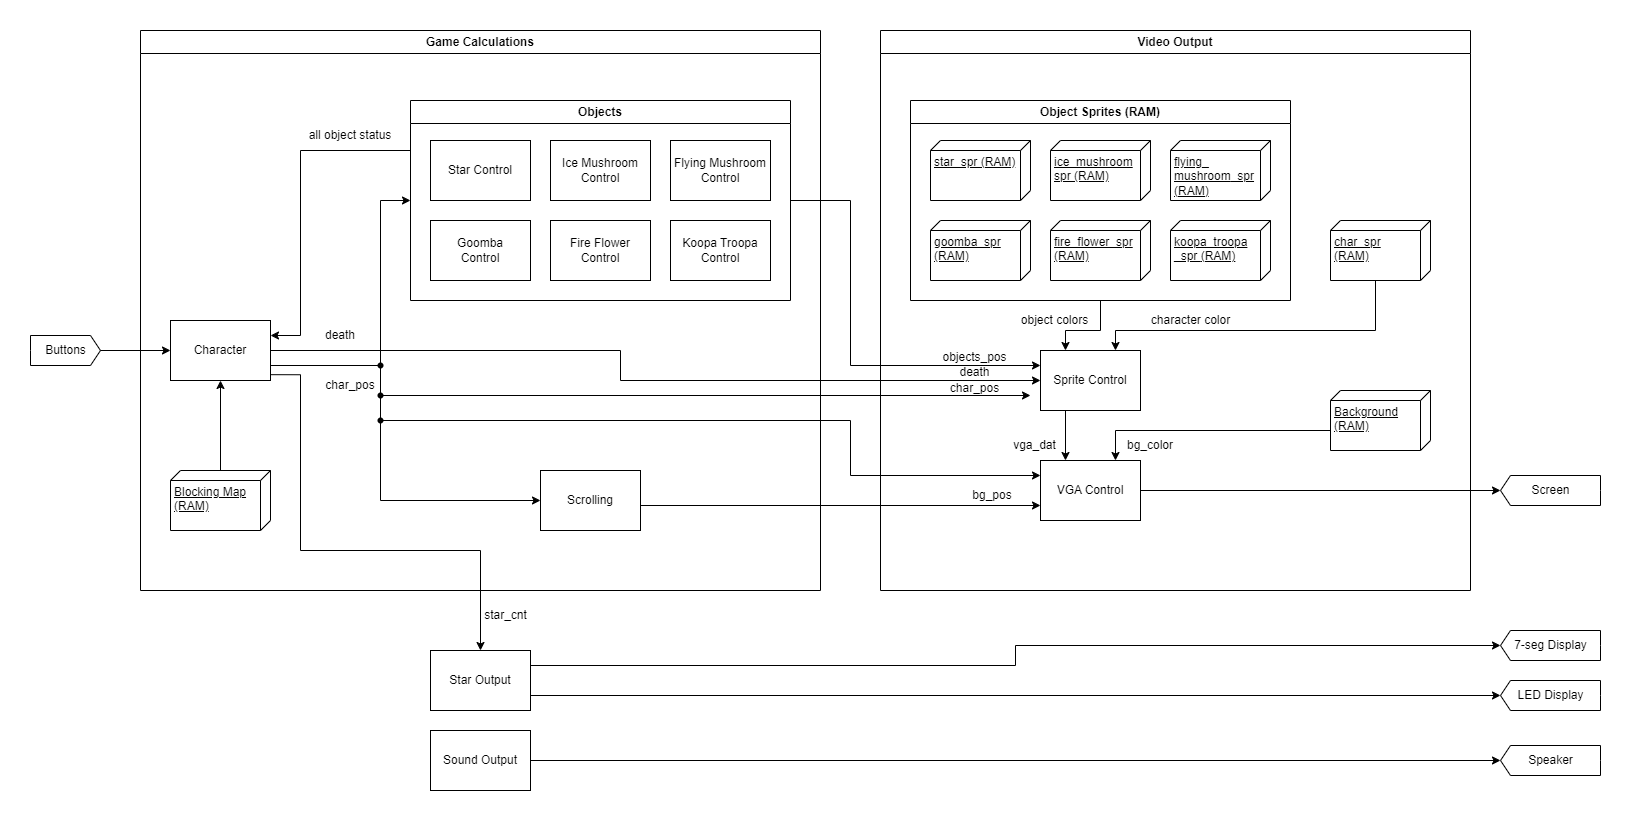

The diagram above was exported from draw.io. Its source (the exported page's mxGraphModel, read from the mxfile embedded in the PNG):
<mxGraphModel dx="1905" dy="1063" grid="0" gridSize="10" guides="1" tooltips="1" connect="1" arrows="1" fold="1" page="1" pageScale="1" pageWidth="1600" pageHeight="900" background="#ffffff" math="0" shadow="0">
  <root>
    <mxCell id="0" />
    <mxCell id="1" parent="0" />
    <mxCell id="n9SyXKmSAYaJPbStBQAH-39" style="edgeStyle=orthogonalEdgeStyle;rounded=0;orthogonalLoop=1;jettySize=auto;html=1;exitX=0;exitY=0.25;exitDx=0;exitDy=0;entryX=1;entryY=0.25;entryDx=0;entryDy=0;" edge="1" parent="1" source="n9SyXKmSAYaJPbStBQAH-7" target="n9SyXKmSAYaJPbStBQAH-17">
      <mxGeometry relative="1" as="geometry">
        <Array as="points">
          <mxPoint x="280" y="190" />
          <mxPoint x="280" y="375" />
        </Array>
      </mxGeometry>
    </mxCell>
    <mxCell id="n9SyXKmSAYaJPbStBQAH-35" style="edgeStyle=orthogonalEdgeStyle;rounded=0;orthogonalLoop=1;jettySize=auto;html=1;exitX=1;exitY=0.75;exitDx=0;exitDy=0;entryX=0;entryY=0.5;entryDx=0;entryDy=0;" edge="1" parent="1" source="n9SyXKmSAYaJPbStBQAH-17" target="n9SyXKmSAYaJPbStBQAH-27">
      <mxGeometry relative="1" as="geometry">
        <mxPoint x="350" y="510" as="targetPoint" />
        <Array as="points">
          <mxPoint x="360" y="405" />
          <mxPoint x="360" y="540" />
        </Array>
      </mxGeometry>
    </mxCell>
    <mxCell id="n9SyXKmSAYaJPbStBQAH-38" style="edgeStyle=orthogonalEdgeStyle;rounded=0;orthogonalLoop=1;jettySize=auto;html=1;exitX=1;exitY=0.75;exitDx=0;exitDy=0;entryX=0;entryY=0.5;entryDx=0;entryDy=0;" edge="1" parent="1" source="n9SyXKmSAYaJPbStBQAH-17" target="n9SyXKmSAYaJPbStBQAH-7">
      <mxGeometry relative="1" as="geometry">
        <Array as="points">
          <mxPoint x="360" y="405" />
          <mxPoint x="360" y="240" />
        </Array>
      </mxGeometry>
    </mxCell>
    <mxCell id="n9SyXKmSAYaJPbStBQAH-64" style="edgeStyle=orthogonalEdgeStyle;rounded=0;orthogonalLoop=1;jettySize=auto;html=1;exitDx=0;exitDy=0;entryX=0;entryY=0.25;entryDx=0;entryDy=0;" edge="1" parent="1" source="n9SyXKmSAYaJPbStBQAH-74" target="n9SyXKmSAYaJPbStBQAH-42">
      <mxGeometry relative="1" as="geometry">
        <Array as="points">
          <mxPoint x="830" y="460" />
          <mxPoint x="830" y="515" />
        </Array>
      </mxGeometry>
    </mxCell>
    <mxCell id="n9SyXKmSAYaJPbStBQAH-76" style="edgeStyle=orthogonalEdgeStyle;rounded=0;orthogonalLoop=1;jettySize=auto;html=1;exitX=1;exitY=0.5;exitDx=0;exitDy=0;entryX=0;entryY=0.5;entryDx=0;entryDy=0;" edge="1" parent="1" source="n9SyXKmSAYaJPbStBQAH-17" target="n9SyXKmSAYaJPbStBQAH-43">
      <mxGeometry relative="1" as="geometry">
        <Array as="points">
          <mxPoint x="600" y="390" />
          <mxPoint x="600" y="420" />
        </Array>
      </mxGeometry>
    </mxCell>
    <mxCell id="n9SyXKmSAYaJPbStBQAH-121" style="edgeStyle=orthogonalEdgeStyle;rounded=0;orthogonalLoop=1;jettySize=auto;html=1;exitX=1.005;exitY=0.903;exitDx=0;exitDy=0;entryX=0.5;entryY=0;entryDx=0;entryDy=0;exitPerimeter=0;" edge="1" parent="1" source="n9SyXKmSAYaJPbStBQAH-17" target="n9SyXKmSAYaJPbStBQAH-110">
      <mxGeometry relative="1" as="geometry">
        <Array as="points">
          <mxPoint x="280" y="414" />
          <mxPoint x="280" y="590" />
          <mxPoint x="460" y="590" />
        </Array>
      </mxGeometry>
    </mxCell>
    <mxCell id="n9SyXKmSAYaJPbStBQAH-17" value="Character" style="rounded=0;whiteSpace=wrap;html=1;" vertex="1" parent="1">
      <mxGeometry x="150" y="360" width="100" height="60" as="geometry" />
    </mxCell>
    <mxCell id="n9SyXKmSAYaJPbStBQAH-31" style="edgeStyle=orthogonalEdgeStyle;rounded=0;orthogonalLoop=1;jettySize=auto;html=1;exitX=0;exitY=0;exitDx=0;exitDy=50;exitPerimeter=0;entryX=0.5;entryY=1;entryDx=0;entryDy=0;" edge="1" parent="1" source="n9SyXKmSAYaJPbStBQAH-19" target="n9SyXKmSAYaJPbStBQAH-17">
      <mxGeometry relative="1" as="geometry" />
    </mxCell>
    <mxCell id="n9SyXKmSAYaJPbStBQAH-93" style="edgeStyle=orthogonalEdgeStyle;rounded=0;orthogonalLoop=1;jettySize=auto;html=1;exitX=0;exitY=0;exitDx=60;exitDy=55;exitPerimeter=0;entryX=0.75;entryY=0;entryDx=0;entryDy=0;" edge="1" parent="1" source="n9SyXKmSAYaJPbStBQAH-20" target="n9SyXKmSAYaJPbStBQAH-43">
      <mxGeometry relative="1" as="geometry">
        <Array as="points">
          <mxPoint x="1355" y="370" />
          <mxPoint x="1095" y="370" />
        </Array>
      </mxGeometry>
    </mxCell>
    <mxCell id="n9SyXKmSAYaJPbStBQAH-20" value="char_spr (RAM)" style="verticalAlign=top;align=left;spacingTop=8;spacingLeft=2;spacingRight=12;shape=cube;size=10;direction=south;fontStyle=4;html=1;whiteSpace=wrap;" vertex="1" parent="1">
      <mxGeometry x="1310" y="260" width="100" height="60" as="geometry" />
    </mxCell>
    <mxCell id="n9SyXKmSAYaJPbStBQAH-30" style="edgeStyle=orthogonalEdgeStyle;rounded=0;orthogonalLoop=1;jettySize=auto;html=1;exitX=1;exitY=0.5;exitDx=0;exitDy=0;exitPerimeter=0;" edge="1" parent="1" source="n9SyXKmSAYaJPbStBQAH-21" target="n9SyXKmSAYaJPbStBQAH-17">
      <mxGeometry relative="1" as="geometry" />
    </mxCell>
    <mxCell id="n9SyXKmSAYaJPbStBQAH-21" value="Buttons" style="html=1;shadow=0;dashed=0;align=center;verticalAlign=middle;shape=mxgraph.arrows2.arrow;dy=0;dx=10;notch=0;" vertex="1" parent="1">
      <mxGeometry x="10" y="375" width="70" height="30" as="geometry" />
    </mxCell>
    <mxCell id="n9SyXKmSAYaJPbStBQAH-23" value="Screen" style="html=1;shadow=0;dashed=0;align=center;verticalAlign=middle;shape=mxgraph.arrows2.arrow;dy=0;dx=10;notch=0;direction=west;" vertex="1" parent="1">
      <mxGeometry x="1480" y="515" width="100" height="30" as="geometry" />
    </mxCell>
    <mxCell id="n9SyXKmSAYaJPbStBQAH-24" value="7-seg Display" style="html=1;shadow=0;dashed=0;align=center;verticalAlign=middle;shape=mxgraph.arrows2.arrow;dy=0;dx=10;notch=0;direction=west;" vertex="1" parent="1">
      <mxGeometry x="1480" y="670" width="100" height="30" as="geometry" />
    </mxCell>
    <mxCell id="n9SyXKmSAYaJPbStBQAH-25" value="Speaker" style="html=1;shadow=0;dashed=0;align=center;verticalAlign=middle;shape=mxgraph.arrows2.arrow;dy=0;dx=10;notch=0;direction=west;" vertex="1" parent="1">
      <mxGeometry x="1480" y="785" width="100" height="30" as="geometry" />
    </mxCell>
    <mxCell id="n9SyXKmSAYaJPbStBQAH-42" value="VGA Control" style="rounded=0;whiteSpace=wrap;html=1;" vertex="1" parent="1">
      <mxGeometry x="1020" y="500" width="100" height="60" as="geometry" />
    </mxCell>
    <mxCell id="n9SyXKmSAYaJPbStBQAH-108" style="edgeStyle=orthogonalEdgeStyle;rounded=0;orthogonalLoop=1;jettySize=auto;html=1;exitX=0.25;exitY=1;exitDx=0;exitDy=0;entryX=0.25;entryY=0;entryDx=0;entryDy=0;" edge="1" parent="1" source="n9SyXKmSAYaJPbStBQAH-43" target="n9SyXKmSAYaJPbStBQAH-42">
      <mxGeometry relative="1" as="geometry" />
    </mxCell>
    <mxCell id="n9SyXKmSAYaJPbStBQAH-43" value="Sprite Control" style="rounded=0;whiteSpace=wrap;html=1;" vertex="1" parent="1">
      <mxGeometry x="1020" y="390" width="100" height="60" as="geometry" />
    </mxCell>
    <mxCell id="n9SyXKmSAYaJPbStBQAH-44" value="Game Calculations" style="swimlane;whiteSpace=wrap;html=1;" vertex="1" parent="1">
      <mxGeometry x="120" y="70" width="680" height="560" as="geometry" />
    </mxCell>
    <mxCell id="n9SyXKmSAYaJPbStBQAH-27" value="Scrolling" style="rounded=0;whiteSpace=wrap;html=1;" vertex="1" parent="n9SyXKmSAYaJPbStBQAH-44">
      <mxGeometry x="400" y="440" width="100" height="60" as="geometry" />
    </mxCell>
    <mxCell id="n9SyXKmSAYaJPbStBQAH-7" value="Objects" style="swimlane;whiteSpace=wrap;html=1;" vertex="1" parent="n9SyXKmSAYaJPbStBQAH-44">
      <mxGeometry x="270" y="70" width="380" height="200" as="geometry">
        <mxRectangle x="560" y="10" width="80" height="30" as="alternateBounds" />
      </mxGeometry>
    </mxCell>
    <mxCell id="n9SyXKmSAYaJPbStBQAH-1" value="Star Control" style="rounded=0;whiteSpace=wrap;html=1;" vertex="1" parent="n9SyXKmSAYaJPbStBQAH-7">
      <mxGeometry x="20" y="40" width="100" height="60" as="geometry" />
    </mxCell>
    <mxCell id="n9SyXKmSAYaJPbStBQAH-10" value="Goomba&lt;div&gt;Control&lt;/div&gt;" style="rounded=0;whiteSpace=wrap;html=1;" vertex="1" parent="n9SyXKmSAYaJPbStBQAH-7">
      <mxGeometry x="20" y="120" width="100" height="60" as="geometry" />
    </mxCell>
    <mxCell id="n9SyXKmSAYaJPbStBQAH-11" value="Ice Mushroom&lt;div&gt;Control&lt;/div&gt;" style="rounded=0;whiteSpace=wrap;html=1;" vertex="1" parent="n9SyXKmSAYaJPbStBQAH-7">
      <mxGeometry x="140" y="40" width="100" height="60" as="geometry" />
    </mxCell>
    <mxCell id="n9SyXKmSAYaJPbStBQAH-12" value="Fire Flower&lt;div&gt;Control&lt;/div&gt;" style="rounded=0;whiteSpace=wrap;html=1;" vertex="1" parent="n9SyXKmSAYaJPbStBQAH-7">
      <mxGeometry x="140" y="120" width="100" height="60" as="geometry" />
    </mxCell>
    <mxCell id="n9SyXKmSAYaJPbStBQAH-13" value="Flying Mushroom&lt;div&gt;Control&lt;/div&gt;" style="rounded=0;whiteSpace=wrap;html=1;" vertex="1" parent="n9SyXKmSAYaJPbStBQAH-7">
      <mxGeometry x="260" y="40" width="100" height="60" as="geometry" />
    </mxCell>
    <mxCell id="n9SyXKmSAYaJPbStBQAH-14" value="Koopa Troopa&lt;div&gt;Control&lt;/div&gt;" style="rounded=0;whiteSpace=wrap;html=1;" vertex="1" parent="n9SyXKmSAYaJPbStBQAH-7">
      <mxGeometry x="260" y="120" width="100" height="60" as="geometry" />
    </mxCell>
    <mxCell id="n9SyXKmSAYaJPbStBQAH-41" value="all object status" style="text;html=1;align=center;verticalAlign=middle;whiteSpace=wrap;rounded=0;" vertex="1" parent="n9SyXKmSAYaJPbStBQAH-44">
      <mxGeometry x="160" y="90" width="100" height="30" as="geometry" />
    </mxCell>
    <mxCell id="n9SyXKmSAYaJPbStBQAH-77" value="death" style="text;html=1;align=center;verticalAlign=middle;whiteSpace=wrap;rounded=0;" vertex="1" parent="n9SyXKmSAYaJPbStBQAH-44">
      <mxGeometry x="170" y="290" width="60" height="30" as="geometry" />
    </mxCell>
    <mxCell id="n9SyXKmSAYaJPbStBQAH-78" value="char_pos" style="text;html=1;align=center;verticalAlign=middle;whiteSpace=wrap;rounded=0;" vertex="1" parent="n9SyXKmSAYaJPbStBQAH-44">
      <mxGeometry x="180" y="340" width="60" height="30" as="geometry" />
    </mxCell>
    <mxCell id="n9SyXKmSAYaJPbStBQAH-19" value="Blocking Map (RAM)" style="verticalAlign=top;align=left;spacingTop=8;spacingLeft=2;spacingRight=12;shape=cube;size=10;direction=south;fontStyle=4;html=1;whiteSpace=wrap;" vertex="1" parent="n9SyXKmSAYaJPbStBQAH-44">
      <mxGeometry x="30" y="440" width="100" height="60" as="geometry" />
    </mxCell>
    <mxCell id="n9SyXKmSAYaJPbStBQAH-109" style="edgeStyle=orthogonalEdgeStyle;rounded=0;orthogonalLoop=1;jettySize=auto;html=1;exitX=0;exitY=0;exitDx=35;exitDy=100;exitPerimeter=0;entryX=0.75;entryY=0;entryDx=0;entryDy=0;" edge="1" parent="1" source="n9SyXKmSAYaJPbStBQAH-47" target="n9SyXKmSAYaJPbStBQAH-42">
      <mxGeometry relative="1" as="geometry">
        <Array as="points">
          <mxPoint x="1310" y="470" />
          <mxPoint x="1095" y="470" />
        </Array>
      </mxGeometry>
    </mxCell>
    <mxCell id="n9SyXKmSAYaJPbStBQAH-47" value="Background&lt;div&gt;(RAM)&lt;/div&gt;" style="verticalAlign=top;align=left;spacingTop=8;spacingLeft=2;spacingRight=12;shape=cube;size=10;direction=south;fontStyle=4;html=1;whiteSpace=wrap;" vertex="1" parent="1">
      <mxGeometry x="1310" y="430" width="100" height="60" as="geometry" />
    </mxCell>
    <mxCell id="n9SyXKmSAYaJPbStBQAH-86" style="edgeStyle=orthogonalEdgeStyle;rounded=0;orthogonalLoop=1;jettySize=auto;html=1;exitX=0.5;exitY=1;exitDx=0;exitDy=0;entryX=0.25;entryY=0;entryDx=0;entryDy=0;" edge="1" parent="1" source="n9SyXKmSAYaJPbStBQAH-52" target="n9SyXKmSAYaJPbStBQAH-43">
      <mxGeometry relative="1" as="geometry">
        <Array as="points">
          <mxPoint x="1080" y="370" />
          <mxPoint x="1045" y="370" />
        </Array>
      </mxGeometry>
    </mxCell>
    <mxCell id="n9SyXKmSAYaJPbStBQAH-52" value="Object Sprites (RAM)" style="swimlane;whiteSpace=wrap;html=1;" vertex="1" parent="1">
      <mxGeometry x="890" y="140" width="380" height="200" as="geometry">
        <mxRectangle x="560" y="10" width="80" height="30" as="alternateBounds" />
      </mxGeometry>
    </mxCell>
    <mxCell id="n9SyXKmSAYaJPbStBQAH-26" value="star_spr (RAM)" style="verticalAlign=top;align=left;spacingTop=8;spacingLeft=2;spacingRight=12;shape=cube;size=10;direction=south;fontStyle=4;html=1;whiteSpace=wrap;" vertex="1" parent="n9SyXKmSAYaJPbStBQAH-52">
      <mxGeometry x="20" y="40" width="100" height="60" as="geometry" />
    </mxCell>
    <mxCell id="n9SyXKmSAYaJPbStBQAH-88" value="goomba_spr&lt;div&gt;(RAM)&lt;br&gt;&lt;/div&gt;" style="verticalAlign=top;align=left;spacingTop=8;spacingLeft=2;spacingRight=12;shape=cube;size=10;direction=south;fontStyle=4;html=1;whiteSpace=wrap;" vertex="1" parent="n9SyXKmSAYaJPbStBQAH-52">
      <mxGeometry x="20" y="120" width="100" height="60" as="geometry" />
    </mxCell>
    <mxCell id="n9SyXKmSAYaJPbStBQAH-89" value="ice_mushroom&lt;div&gt;spr&amp;nbsp;&lt;span style=&quot;background-color: initial;&quot;&gt;(RAM)&lt;/span&gt;&lt;/div&gt;" style="verticalAlign=top;align=left;spacingTop=8;spacingLeft=2;spacingRight=12;shape=cube;size=10;direction=south;fontStyle=4;html=1;whiteSpace=wrap;" vertex="1" parent="n9SyXKmSAYaJPbStBQAH-52">
      <mxGeometry x="140" y="40" width="100" height="60" as="geometry" />
    </mxCell>
    <mxCell id="n9SyXKmSAYaJPbStBQAH-90" value="fire_flower_spr&lt;div&gt;(RAM)&lt;br&gt;&lt;/div&gt;" style="verticalAlign=top;align=left;spacingTop=8;spacingLeft=2;spacingRight=12;shape=cube;size=10;direction=south;fontStyle=4;html=1;whiteSpace=wrap;" vertex="1" parent="n9SyXKmSAYaJPbStBQAH-52">
      <mxGeometry x="140" y="120" width="100" height="60" as="geometry" />
    </mxCell>
    <mxCell id="n9SyXKmSAYaJPbStBQAH-91" value="flying_&lt;div&gt;mushroom&lt;span style=&quot;background-color: initial;&quot;&gt;_spr&lt;/span&gt;&lt;/div&gt;&lt;div&gt;(RAM)&lt;span style=&quot;background-color: initial;&quot;&gt;&lt;br&gt;&lt;/span&gt;&lt;/div&gt;" style="verticalAlign=top;align=left;spacingTop=8;spacingLeft=2;spacingRight=12;shape=cube;size=10;direction=south;fontStyle=4;html=1;whiteSpace=wrap;" vertex="1" parent="n9SyXKmSAYaJPbStBQAH-52">
      <mxGeometry x="260" y="40" width="100" height="60" as="geometry" />
    </mxCell>
    <mxCell id="n9SyXKmSAYaJPbStBQAH-92" value="koopa_troopa&lt;div&gt;_spr&amp;nbsp;&lt;span style=&quot;background-color: initial;&quot;&gt;(RAM)&lt;/span&gt;&lt;/div&gt;" style="verticalAlign=top;align=left;spacingTop=8;spacingLeft=2;spacingRight=12;shape=cube;size=10;direction=south;fontStyle=4;html=1;whiteSpace=wrap;" vertex="1" parent="n9SyXKmSAYaJPbStBQAH-52">
      <mxGeometry x="260" y="120" width="100" height="60" as="geometry" />
    </mxCell>
    <mxCell id="n9SyXKmSAYaJPbStBQAH-72" value="" style="shape=waypoint;sketch=0;fillStyle=solid;size=6;pointerEvents=1;points=[];fillColor=none;resizable=0;rotatable=0;perimeter=centerPerimeter;snapToPoint=1;" vertex="1" parent="1">
      <mxGeometry x="350" y="395" width="20" height="20" as="geometry" />
    </mxCell>
    <mxCell id="n9SyXKmSAYaJPbStBQAH-74" value="" style="shape=waypoint;sketch=0;fillStyle=solid;size=6;pointerEvents=1;points=[];fillColor=none;resizable=0;rotatable=0;perimeter=centerPerimeter;snapToPoint=1;" vertex="1" parent="1">
      <mxGeometry x="350" y="450" width="20" height="20" as="geometry" />
    </mxCell>
    <mxCell id="n9SyXKmSAYaJPbStBQAH-82" style="edgeStyle=orthogonalEdgeStyle;rounded=0;orthogonalLoop=1;jettySize=auto;html=1;exitX=1;exitY=0.5;exitDx=0;exitDy=0;entryX=0;entryY=0.75;entryDx=0;entryDy=0;" edge="1" parent="1" source="n9SyXKmSAYaJPbStBQAH-27" target="n9SyXKmSAYaJPbStBQAH-42">
      <mxGeometry relative="1" as="geometry">
        <Array as="points">
          <mxPoint x="620" y="545" />
        </Array>
      </mxGeometry>
    </mxCell>
    <mxCell id="n9SyXKmSAYaJPbStBQAH-87" value="object colors" style="text;html=1;align=center;verticalAlign=middle;resizable=0;points=[];autosize=1;strokeColor=none;fillColor=none;" vertex="1" parent="1">
      <mxGeometry x="989" y="345" width="90" height="30" as="geometry" />
    </mxCell>
    <mxCell id="n9SyXKmSAYaJPbStBQAH-94" value="character color" style="text;html=1;align=center;verticalAlign=middle;resizable=0;points=[];autosize=1;strokeColor=none;fillColor=none;" vertex="1" parent="1">
      <mxGeometry x="1120" y="345" width="100" height="30" as="geometry" />
    </mxCell>
    <mxCell id="n9SyXKmSAYaJPbStBQAH-96" style="edgeStyle=orthogonalEdgeStyle;rounded=0;orthogonalLoop=1;jettySize=auto;html=1;entryX=0;entryY=0.5;entryDx=0;entryDy=0;" edge="1" parent="1" source="n9SyXKmSAYaJPbStBQAH-97">
      <mxGeometry relative="1" as="geometry">
        <mxPoint x="360" y="410" as="sourcePoint" />
        <mxPoint x="1010" y="435" as="targetPoint" />
        <Array as="points">
          <mxPoint x="360" y="435" />
        </Array>
      </mxGeometry>
    </mxCell>
    <mxCell id="n9SyXKmSAYaJPbStBQAH-97" value="" style="shape=waypoint;sketch=0;fillStyle=solid;size=6;pointerEvents=1;points=[];fillColor=none;resizable=0;rotatable=0;perimeter=centerPerimeter;snapToPoint=1;" vertex="1" parent="1">
      <mxGeometry x="350" y="425" width="20" height="20" as="geometry" />
    </mxCell>
    <mxCell id="n9SyXKmSAYaJPbStBQAH-99" style="edgeStyle=orthogonalEdgeStyle;rounded=0;orthogonalLoop=1;jettySize=auto;html=1;exitX=1;exitY=0.5;exitDx=0;exitDy=0;entryX=0;entryY=0.25;entryDx=0;entryDy=0;" edge="1" parent="1" source="n9SyXKmSAYaJPbStBQAH-7" target="n9SyXKmSAYaJPbStBQAH-43">
      <mxGeometry relative="1" as="geometry">
        <Array as="points">
          <mxPoint x="830" y="240" />
          <mxPoint x="830" y="405" />
        </Array>
      </mxGeometry>
    </mxCell>
    <mxCell id="n9SyXKmSAYaJPbStBQAH-100" value="objects_pos" style="text;html=1;align=center;verticalAlign=middle;resizable=0;points=[];autosize=1;strokeColor=none;fillColor=none;" vertex="1" parent="1">
      <mxGeometry x="909" y="382" width="90" height="30" as="geometry" />
    </mxCell>
    <mxCell id="n9SyXKmSAYaJPbStBQAH-101" value="death" style="text;html=1;align=center;verticalAlign=middle;resizable=0;points=[];autosize=1;strokeColor=none;fillColor=none;" vertex="1" parent="1">
      <mxGeometry x="929" y="397" width="50" height="30" as="geometry" />
    </mxCell>
    <mxCell id="n9SyXKmSAYaJPbStBQAH-102" value="char_pos" style="text;html=1;align=center;verticalAlign=middle;resizable=0;points=[];autosize=1;strokeColor=none;fillColor=none;" vertex="1" parent="1">
      <mxGeometry x="919" y="413" width="70" height="30" as="geometry" />
    </mxCell>
    <mxCell id="n9SyXKmSAYaJPbStBQAH-104" value="vga_dat" style="text;html=1;align=center;verticalAlign=middle;resizable=0;points=[];autosize=1;strokeColor=none;fillColor=none;" vertex="1" parent="1">
      <mxGeometry x="979" y="470" width="70" height="30" as="geometry" />
    </mxCell>
    <mxCell id="n9SyXKmSAYaJPbStBQAH-105" value="bg_color" style="text;html=1;align=center;verticalAlign=middle;whiteSpace=wrap;rounded=0;" vertex="1" parent="1">
      <mxGeometry x="1100" y="470" width="60" height="30" as="geometry" />
    </mxCell>
    <mxCell id="n9SyXKmSAYaJPbStBQAH-106" style="edgeStyle=orthogonalEdgeStyle;rounded=0;orthogonalLoop=1;jettySize=auto;html=1;exitX=1;exitY=0.5;exitDx=0;exitDy=0;entryX=1;entryY=0.5;entryDx=0;entryDy=0;entryPerimeter=0;" edge="1" parent="1" source="n9SyXKmSAYaJPbStBQAH-42" target="n9SyXKmSAYaJPbStBQAH-23">
      <mxGeometry relative="1" as="geometry" />
    </mxCell>
    <mxCell id="n9SyXKmSAYaJPbStBQAH-110" value="Star Output" style="rounded=0;whiteSpace=wrap;html=1;" vertex="1" parent="1">
      <mxGeometry x="410" y="690" width="100" height="60" as="geometry" />
    </mxCell>
    <mxCell id="n9SyXKmSAYaJPbStBQAH-111" value="Sound Output" style="rounded=0;whiteSpace=wrap;html=1;" vertex="1" parent="1">
      <mxGeometry x="410" y="770" width="100" height="60" as="geometry" />
    </mxCell>
    <mxCell id="n9SyXKmSAYaJPbStBQAH-112" value="Video Output" style="swimlane;whiteSpace=wrap;html=1;" vertex="1" parent="1">
      <mxGeometry x="860" y="70" width="590" height="560" as="geometry" />
    </mxCell>
    <mxCell id="n9SyXKmSAYaJPbStBQAH-79" value="bg_pos" style="text;html=1;align=center;verticalAlign=middle;whiteSpace=wrap;rounded=0;" vertex="1" parent="n9SyXKmSAYaJPbStBQAH-112">
      <mxGeometry x="82" y="450" width="60" height="30" as="geometry" />
    </mxCell>
    <mxCell id="n9SyXKmSAYaJPbStBQAH-113" value="LED Display" style="html=1;shadow=0;dashed=0;align=center;verticalAlign=middle;shape=mxgraph.arrows2.arrow;dy=0;dx=10;notch=0;direction=west;" vertex="1" parent="1">
      <mxGeometry x="1480" y="720" width="100" height="30" as="geometry" />
    </mxCell>
    <mxCell id="n9SyXKmSAYaJPbStBQAH-114" style="edgeStyle=orthogonalEdgeStyle;rounded=0;orthogonalLoop=1;jettySize=auto;html=1;exitX=1;exitY=0.25;exitDx=0;exitDy=0;entryX=1;entryY=0.5;entryDx=0;entryDy=0;entryPerimeter=0;" edge="1" parent="1" source="n9SyXKmSAYaJPbStBQAH-110" target="n9SyXKmSAYaJPbStBQAH-24">
      <mxGeometry relative="1" as="geometry" />
    </mxCell>
    <mxCell id="n9SyXKmSAYaJPbStBQAH-115" style="edgeStyle=orthogonalEdgeStyle;rounded=0;orthogonalLoop=1;jettySize=auto;html=1;exitX=1;exitY=0.75;exitDx=0;exitDy=0;entryX=1;entryY=0.5;entryDx=0;entryDy=0;entryPerimeter=0;" edge="1" parent="1" source="n9SyXKmSAYaJPbStBQAH-110" target="n9SyXKmSAYaJPbStBQAH-113">
      <mxGeometry relative="1" as="geometry" />
    </mxCell>
    <mxCell id="n9SyXKmSAYaJPbStBQAH-116" style="edgeStyle=orthogonalEdgeStyle;rounded=0;orthogonalLoop=1;jettySize=auto;html=1;exitX=1;exitY=0.5;exitDx=0;exitDy=0;entryX=1;entryY=0.5;entryDx=0;entryDy=0;entryPerimeter=0;" edge="1" parent="1" source="n9SyXKmSAYaJPbStBQAH-111" target="n9SyXKmSAYaJPbStBQAH-25">
      <mxGeometry relative="1" as="geometry" />
    </mxCell>
    <mxCell id="n9SyXKmSAYaJPbStBQAH-118" value="star_cnt" style="text;html=1;align=center;verticalAlign=middle;resizable=0;points=[];autosize=1;strokeColor=none;fillColor=none;" vertex="1" parent="1">
      <mxGeometry x="450" y="640" width="70" height="30" as="geometry" />
    </mxCell>
  </root>
</mxGraphModel>